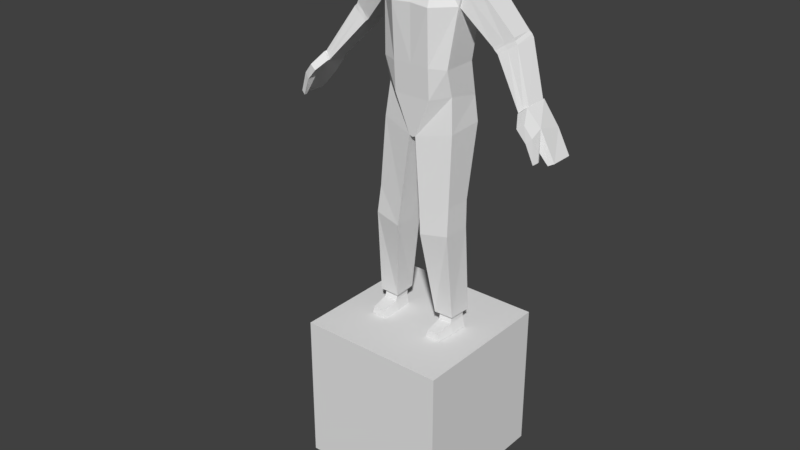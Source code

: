 # Source: Zed2.blend  (saved by Blender 3.6.11; exported with 4.5.12 LTS)
import bpy
from mathutils import Matrix  # noqa: F401  (used for matrix-valued properties, if any)

bpy.ops.wm.read_factory_settings(use_empty=True)
scene = bpy.context.scene
scene.name = 'Scene'

# ---- collections
col_collection_1 = bpy.data.collections.new('Collection 1'); scene.collection.children.link(col_collection_1)

# ---- materials (node trees are filled in below, after node groups)
mat_material = bpy.data.materials.new('Material')
mat_material.alpha_threshold = 0.0
mat_material.use_transparent_shadow = False
mat_material.roughness = 0.5
mat_material.line_color = (0.0, 0.0, 0.0, 1.0)

# ---- material node trees

# ---- world
world_world = bpy.data.worlds.new('World'); scene.world = world_world
world_world.color = (0.05088, 0.05088, 0.05088)
world_world.use_sun_shadow = False
world_world.sun_shadow_jitter_overblur = 0.0
world_world.cycles.sampling_method = 'MANUAL'

# ---- meshes
me_cube_001 = bpy.data.meshes.new('Cube.001')
me_cube_001.from_pydata([(-1.0, -1.0, -0.9992), (-1.0, -1.0, 1.001), (-1.0, 1.0, -0.9992), (-1.0, 1.0, 1.001), (1.0, -1.0, -0.9992), (1.0, -1.0, 1.001), (1.0, 1.0, -0.9992), (1.0, 1.0, 1.001)], [], [(0, 1, 3, 2), (2, 3, 7, 6), (6, 7, 5, 4), (4, 5, 1, 0), (2, 6, 4, 0), (7, 3, 1, 5)])
_uv = me_cube_001.uv_layers.new(name='UVMap')
_uv.uv.foreach_set('vector', [0.375, 0.0, 0.625, 0.0, 0.625, 0.25, 0.375, 0.25, 0.375, 0.25, 0.625, 0.25, 0.625, 0.5, 0.375, 0.5, 0.375, 0.5, 0.625, 0.5, 0.625, 0.75, 0.375, 0.75, 0.375, 0.75, 0.625, 0.75, 0.625, 1.0, 0.375, 1.0, 0.125, 0.5, 0.375, 0.5, 0.375, 0.75, 0.125, 0.75, 0.625, 0.5, 0.875, 0.5, 0.875, 0.75, 0.625, 0.75])
me_cube_001.update()
me_cube = bpy.data.meshes.new('Cube')
me_cube.from_pydata([(0.5272, 0.3751, 1.41), (0.5272, -0.05155, 1.42), (0.5944, 0.3938, 1.816), (0.5944, 0.02308, 1.783), (1.788e-07, 0.4871, 1.41), (2.158e-18, -0.2425, 1.42), (2.384e-07, 0.4599, 1.929), (-5.364e-07, -0.02654, 1.849), (0.4539, 0.3253, 0.6984), (0.4539, -0.1337, 0.6984), (1.788e-07, 0.3618, 0.6984), (0.0, -0.2238, 0.6984), (0.4561, 0.4084, 0.2653), (0.4561, -0.04118, 0.3576), (1.788e-07, 0.4894, 0.2167), (0.0, -0.2005, 0.309), (0.4998, 0.4171, -0.06199), (0.4998, -0.08093, -0.08629), (1.788e-07, 0.4463, -0.1739), (0.0, -0.1888, -0.1982), (0.2545, 0.4871, 1.394), (0.2545, -0.2555, 1.403), (0.1832, 0.4599, 1.929), (0.1832, -0.02654, 1.849), (0.2464, 0.3618, 0.6984), (0.2464, -0.2238, 0.6984), (0.2464, 0.4894, 0.2167), (0.2464, -0.2005, 0.309), (0.04321, 0.4463, -0.159), (0.04321, -0.1888, -0.1833), (0.5855, 0.2173, -2.511), (0.5716, -0.09443, -2.511), (0.3192, 0.2173, -2.516), (0.305, -0.09443, -2.516), (0.5233, 0.2097, -1.004), (0.1404, 0.2097, -1.067), (0.1404, -0.223, -1.067), (0.5233, -0.1504, -0.9962), (0.5433, 0.1846, -1.355), (0.1741, -0.2457, -1.404), (0.1741, 0.1846, -1.404), (0.5433, -0.1931, -1.347), (0.4286, 0.3264, 1.482), (0.4298, 0.009109, 1.489), (0.5264, 0.3403, 1.773), (0.5224, 0.06461, 1.748), (1.387, 0.197, 0.412), (1.392, -0.0891, 0.4184), (1.508, 0.2095, 0.521), (1.491, -0.03906, 0.4985), (0.5054, -0.01994, 1.42), (0.6744, 0.0477, 1.699), (0.5022, 0.3668, 1.412), (0.6853, 0.3837, 1.728), (0.4774, 0.3124, 1.627), (0.4762, 0.05785, 1.619), (1.447, 0.2033, 0.4665), (1.441, -0.06408, 0.4585), (0.5938, 0.3752, 1.57), (0.5899, 0.01388, 1.56), (0.8924, 0.4174, 0.9972), (0.9482, 0.4188, 0.9324), (0.9292, 0.4214, 0.9654), (0.963, 0.09642, 0.9395), (0.8954, 0.09712, 1.004), (0.9198, 0.09966, 0.9724), (1.142, 0.4331, 1.169), (1.202, 0.433, 1.099), (1.178, 0.436, 1.135), (1.179, 0.1529, 1.075), (1.132, 0.1586, 1.145), (1.143, 0.1563, 1.111), (1.079, 0.4377, 1.016), (1.027, 0.4358, 1.083), (1.051, 0.4412, 1.05), (1.019, 0.1321, 1.074), (1.071, 0.1247, 1.007), (1.021, 0.1332, 1.042), (1.396, 0.2161, 0.4063), (1.401, -0.1134, 0.4128), (1.508, 0.2305, 0.521), (1.491, -0.07249, 0.4985), (1.703, 0.25, 0.2319), (1.56, -0.1397, 0.2262), (1.798, 0.2031, -0.1027), (1.803, -0.08307, -0.09621), (1.673, -0.06269, 0.3004), (1.876, 0.2277, -0.05748), (1.588, 0.2281, 0.1432), (1.864, -0.04924, -0.06693), (1.487, -0.2516, 0.3032), (1.572, -0.234, 0.3588), (1.612, -0.2481, 0.1611), (1.675, -0.2258, 0.2303), (1.705, -0.1927, -0.06967), (1.751, -0.1842, -0.03258), (1.705, -0.2297, -0.06967), (1.758, -0.2148, -0.029), (-1.437e-25, -0.1085, 2.037), (-1.22e-10, -0.0839, 2.747), (-1.437e-25, 0.3643, 2.037), (-1.45e-25, 0.3684, 2.743), (0.2323, -0.08569, 2.172), (0.2694, -0.008433, 2.67), (0.2323, 0.3505, 2.135), (0.2694, 0.4088, 2.659), (-1.437e-25, 0.2674, 2.023), (-1.437e-25, 0.1336, 2.014), (-1.437e-25, -0.01987, 2.018), (-1.652e-25, 0.05282, 2.765), (-1.614e-25, 0.1467, 2.779), (-1.463e-25, 0.2693, 2.768), (0.2323, -0.01987, 2.135), (0.2323, 0.1336, 2.135), (0.2323, 0.2674, 2.135), (0.2694, 0.2832, 2.673), (0.2694, 0.1652, 2.672), (0.2694, 0.08426, 2.671), (0.1283, 0.3675, 2.086), (0.1469, 0.3854, 2.736), (0.1283, -0.1166, 2.086), (0.1469, -0.04006, 2.731), (0.1469, 0.2753, 2.738), (0.1469, 0.1494, 2.737), (0.1469, 0.06054, 2.737), (0.1283, 0.2674, 2.086), (0.1283, 0.1336, 2.086), (0.1283, -0.01987, 2.086), (5.838e-10, -0.2068, 2.332), (-2.614e-11, -0.1747, 2.5), (-8.714e-12, 0.4374, 2.5), (-4.357e-11, 0.4055, 2.235), (0.2884, 0.4166, 2.471), (0.2761, 0.3826, 2.269), (0.2884, -0.07443, 2.472), (0.2761, -0.09551, 2.274), (0.2884, 0.2779, 2.474), (0.2761, 0.2727, 2.275), (0.2884, 0.1546, 2.474), (0.2807, 0.1441, 2.274), (0.2884, 0.06845, 2.473), (0.2761, 0.05263, 2.275), (0.1407, -0.1387, 2.488), (0.1345, -0.1766, 2.258), (0.1407, 0.4374, 2.485), (0.1345, 0.4055, 2.252), (0.104, 0.4108, 1.741), (7.668e-10, 0.4076, 1.692), (7.668e-10, 0.3107, 1.677), (7.668e-10, 0.1177, 1.669), (0.104, 0.3107, 1.741), (0.104, 0.1177, 1.741), (0.5424, 0.1781, -2.511), (0.5328, -0.04119, -2.511), (0.3579, 0.1781, -2.516), (0.3481, -0.04119, -2.516), (0.5684, 0.1846, -2.765), (0.5661, -0.05545, -2.765), (0.3469, 0.1846, -2.769), (0.3263, -0.05545, -2.769), (0.3665, 0.178, -2.621), (0.3506, -0.06655, -2.621), (0.5371, 0.178, -2.616), (0.5353, -0.06655, -2.616), (0.544, -0.3049, -2.764), (0.3337, -0.3049, -2.769), (0.3563, -0.3047, -2.666), (0.5183, -0.3047, -2.661)], [], [(0, 2, 3, 1), (22, 20, 4, 6), (21, 23, 7, 5), (22, 6, 7, 23), (20, 0, 8, 24), (25, 11, 15, 27), (0, 1, 9, 8), (5, 4, 10, 11), (21, 5, 11, 25), (15, 14, 18, 19), (8, 9, 13, 12), (11, 10, 14, 15), (24, 8, 12, 26), (28, 29, 19, 18), (26, 12, 16, 28), (27, 15, 19, 29), (12, 13, 17, 16), (13, 27, 29, 17), (14, 26, 28, 18), (40, 38, 30, 32), (10, 24, 26, 14), (1, 21, 25, 9), (9, 25, 27, 13), (4, 20, 24, 10), (2, 22, 23, 3), (1, 3, 23, 21), (2, 0, 20, 22), (30, 31, 33, 32), (41, 39, 33, 31), (38, 41, 31, 30), (39, 40, 32, 33), (29, 28, 35, 36), (16, 17, 37, 34), (17, 29, 36, 37), (28, 16, 34, 35), (36, 35, 40, 39), (34, 37, 41, 38), (37, 36, 39, 41), (35, 34, 38, 40), (54, 55, 45, 44), (72, 67, 48, 56), (76, 63, 47, 57), (52, 58, 73, 60), (58, 53, 66, 73), (67, 69, 49, 48), (56, 48, 49, 57), (61, 72, 56, 46), (69, 76, 57, 49), (53, 51, 70, 66), (54, 44, 53, 58), (44, 45, 51, 53), (43, 42, 52, 50), (55, 43, 50, 59), (45, 55, 59, 51), (42, 54, 58, 52), (50, 52, 60, 64), (46, 56, 57, 47), (59, 50, 64, 75), (51, 59, 75, 70), (42, 43, 55, 54), (61, 63, 65, 62), (62, 65, 64, 60), (73, 66, 68, 74), (74, 68, 67, 72), (76, 69, 71, 77), (77, 71, 70, 75), (66, 70, 71, 68), (68, 71, 69, 67), (60, 73, 74, 62), (62, 74, 72, 61), (63, 76, 77, 65), (65, 77, 75, 64), (63, 61, 46, 47), (84, 87, 89, 85), (82, 87, 84, 88), (80, 82, 88, 78), (86, 83, 85, 89), (80, 81, 86, 82), (83, 88, 84, 85), (79, 78, 88, 83), (82, 86, 89, 87), (86, 81, 91, 93), (78, 79, 81, 80), (91, 90, 92, 93), (92, 83, 94, 96), (79, 83, 92, 90), (81, 79, 90, 91), (94, 95, 97, 96), (83, 86, 95, 94), (86, 93, 97, 95), (93, 92, 96, 97), (144, 119, 105, 132), (140, 117, 103, 134), (142, 121, 99, 129), (127, 112, 102, 120), (124, 109, 99, 121), (119, 101, 111, 122), (122, 111, 110, 123), (123, 110, 109, 124), (118, 104, 114, 125), (125, 114, 113, 126), (126, 113, 112, 127), (132, 105, 115, 136), (136, 115, 116, 138), (138, 116, 117, 140), (107, 126, 127, 108), (106, 100, 147, 148), (118, 125, 150, 146), (116, 123, 124, 117), (115, 122, 123, 116), (105, 119, 122, 115), (117, 124, 121, 103), (108, 127, 120, 98), (134, 103, 121, 142), (130, 101, 119, 144), (100, 131, 145, 118), (131, 130, 144, 145), (102, 135, 143, 120), (135, 134, 142, 143), (113, 139, 141, 112), (139, 138, 140, 141), (114, 137, 139, 113), (137, 136, 138, 139), (104, 133, 137, 114), (133, 132, 136, 137), (120, 143, 128, 98), (143, 142, 129, 128), (112, 141, 135, 102), (141, 140, 134, 135), (118, 145, 133, 104), (145, 144, 132, 133), (148, 150, 151, 149), (147, 146, 150, 148), (126, 107, 149, 151), (100, 118, 146, 147), (107, 106, 148, 149), (125, 126, 151, 150), (152, 154, 155, 153), (156, 157, 159, 158), (161, 160, 158, 159), (160, 162, 156, 158), (159, 157, 164, 165), (162, 163, 157, 156), (152, 153, 163, 162), (153, 155, 161, 163), (154, 152, 162, 160), (155, 154, 160, 161), (167, 166, 165, 164), (163, 161, 166, 167), (157, 163, 167, 164), (161, 159, 165, 166), (80, 81, 57, 79, 47, 46, 78, 56), (31, 33, 155, 32, 154, 152, 30, 153)])
_uv = me_cube.uv_layers.new(name='UVMap')
_uv.uv.foreach_set('vector', [0.4666, 0.8139, 0.4609, 0.8985, 0.3859, 0.8832, 0.3792, 0.806, 0.1192, 0.8856, 0.06744, 0.8283, 0.111, 0.8182, 0.1323, 0.8698, 0.2559, 0.8513, 0.1813, 0.8995, 0.1724, 0.8724, 0.2149, 0.8294, 0.1192, 0.8856, 0.1323, 0.8698, 0.1724, 0.8724, 0.1813, 0.8995, 0.06744, 0.8283, 0.000253, 0.8647, 0.000253, 0.6755, 0.05267, 0.6749, 0.3027, 0.703, 0.246, 0.6919, 0.2582, 0.6084, 0.3116, 0.6089, 0.4666, 0.8139, 0.3792, 0.806, 0.3792, 0.656, 0.473, 0.6666, 0.6479, 0.601, 0.798, 0.601, 0.7741, 0.7477, 0.6537, 0.7493, 0.2559, 0.8513, 0.2149, 0.8294, 0.246, 0.6919, 0.3027, 0.703, 0.7739, 0.7498, 0.9153, 0.772, 0.9046, 0.8521, 0.7739, 0.8541, 0.473, 0.6666, 0.3792, 0.656, 0.406, 0.5885, 0.5, 0.58, 0.7985, 0.7477, 0.7985, 0.6273, 0.8975, 0.601, 0.8786, 0.7429, 0.05267, 0.6749, 0.000253, 0.6755, 0.006988, 0.5629, 0.06091, 0.5579, 0.131, 0.4854, 0.2418, 0.4959, 0.2326, 0.5046, 0.1385, 0.4924, 0.06091, 0.5579, 0.006988, 0.5629, 0.01661, 0.4797, 0.131, 0.4854, 0.3116, 0.6089, 0.2582, 0.6084, 0.2326, 0.5046, 0.2418, 0.4959, 0.5, 0.58, 0.406, 0.5885, 0.4081, 0.4964, 0.5093, 0.5127, 0.3787, 0.619, 0.3116, 0.6089, 0.2418, 0.4959, 0.3645, 0.5053, 0.1088, 0.5675, 0.06091, 0.5579, 0.131, 0.4854, 0.1385, 0.4924, 0.1817, 0.212, 0.1136, 0.1987, 0.1872, 0.000253, 0.2174, 0.05625, 0.1119, 0.6745, 0.05267, 0.6749, 0.06091, 0.5579, 0.1088, 0.5675, 0.3151, 0.9346, 0.2559, 0.8513, 0.3027, 0.703, 0.3615, 0.7139, 0.3615, 0.7139, 0.3027, 0.703, 0.3116, 0.6089, 0.3787, 0.619, 0.111, 0.8182, 0.06744, 0.8283, 0.05267, 0.6749, 0.1119, 0.6745, 0.06246, 0.9892, 0.1192, 0.8856, 0.1813, 0.8995, 0.1941, 0.9997, 0.3151, 0.9346, 0.1941, 0.9997, 0.1813, 0.8995, 0.2559, 0.8513, 0.06246, 0.9892, 0.000253, 0.8647, 0.06744, 0.8283, 0.1192, 0.8856, 0.1872, 0.000253, 0.2931, 0.002526, 0.2514, 0.06628, 0.2174, 0.05625, 0.336, 0.2215, 0.2652, 0.2186, 0.2514, 0.06628, 0.2931, 0.002526, 0.4914, 0.243, 0.414, 0.236, 0.4607, 0.000253, 0.5245, 0.007295, 0.2652, 0.2186, 0.1817, 0.212, 0.2174, 0.05625, 0.2514, 0.06628, 0.2418, 0.4959, 0.131, 0.4854, 0.1712, 0.2784, 0.26, 0.2844, 0.5093, 0.5127, 0.4081, 0.4964, 0.4147, 0.3088, 0.4885, 0.3154, 0.3645, 0.5053, 0.2418, 0.4959, 0.26, 0.2844, 0.3393, 0.2921, 0.131, 0.4854, 0.01661, 0.4797, 0.09449, 0.2646, 0.1712, 0.2784, 0.26, 0.2844, 0.1712, 0.2784, 0.1817, 0.212, 0.2652, 0.2186, 0.4885, 0.3154, 0.4147, 0.3088, 0.414, 0.236, 0.4914, 0.243, 0.3393, 0.2921, 0.26, 0.2844, 0.2652, 0.2186, 0.336, 0.2215, 0.1712, 0.2784, 0.09449, 0.2646, 0.1136, 0.1987, 0.1817, 0.212, 0.6332, 0.324, 0.6687, 0.2944, 0.6793, 0.3067, 0.6594, 0.4003, 0.5695, 0.1532, 0.5313, 0.1379, 0.6721, 0.000253, 0.6563, 0.05362, 0.7003, 0.1697, 0.677, 0.1716, 0.6729, 0.09567, 0.6785, 0.09246, 0.6133, 0.2798, 0.5892, 0.3209, 0.5643, 0.174, 0.6006, 0.1848, 0.5892, 0.3209, 0.555, 0.3921, 0.525, 0.1651, 0.5643, 0.174, 0.8014, 0.156, 0.7255, 0.1632, 0.6848, 0.08867, 0.6721, 0.000253, 0.6563, 0.05362, 0.6721, 0.000253, 0.6848, 0.08867, 0.6785, 0.09246, 0.6034, 0.1645, 0.5695, 0.1532, 0.6563, 0.05362, 0.6573, 0.07667, 0.7253, 0.1633, 0.7003, 0.1697, 0.6785, 0.09246, 0.6848, 0.08867, 0.75, 0.4003, 0.7022, 0.295, 0.7293, 0.184, 0.8037, 0.1817, 0.6332, 0.324, 0.6594, 0.4003, 0.555, 0.3921, 0.5892, 0.3209, 0.6594, 0.4003, 0.6793, 0.3067, 0.7022, 0.295, 0.75, 0.4003, 0.6617, 0.2799, 0.6261, 0.2941, 0.6137, 0.2797, 0.6631, 0.2665, 0.6687, 0.2944, 0.6617, 0.2799, 0.6634, 0.2666, 0.6817, 0.2797, 0.6793, 0.3067, 0.6687, 0.2944, 0.6817, 0.2797, 0.7016, 0.2946, 0.6261, 0.2941, 0.6332, 0.324, 0.5892, 0.3209, 0.6133, 0.2798, 0.6631, 0.2665, 0.6137, 0.2797, 0.6009, 0.1847, 0.6739, 0.1925, 0.6573, 0.07667, 0.6563, 0.05362, 0.6785, 0.09246, 0.6729, 0.09567, 0.6817, 0.2797, 0.6634, 0.2666, 0.6741, 0.1925, 0.7019, 0.1858, 0.7016, 0.2946, 0.6817, 0.2797, 0.7019, 0.1858, 0.7291, 0.184, 0.6261, 0.2941, 0.6617, 0.2799, 0.6687, 0.2944, 0.6332, 0.324, 0.6036, 0.1646, 0.6767, 0.1716, 0.6745, 0.1833, 0.601, 0.1735, 0.601, 0.1735, 0.6745, 0.1833, 0.6739, 0.1925, 0.6009, 0.1847, 0.5643, 0.174, 0.525, 0.1651, 0.5265, 0.1499, 0.5667, 0.1641, 0.5667, 0.1641, 0.5265, 0.1499, 0.5313, 0.1379, 0.5695, 0.1532, 0.7003, 0.1697, 0.7253, 0.1633, 0.7276, 0.175, 0.6983, 0.1806, 0.6983, 0.1806, 0.7276, 0.175, 0.7291, 0.184, 0.7019, 0.1858, 0.8037, 0.1817, 0.7293, 0.184, 0.7277, 0.175, 0.8035, 0.1679, 0.8035, 0.1679, 0.7277, 0.175, 0.7255, 0.1632, 0.8014, 0.156, 0.6006, 0.1848, 0.5643, 0.174, 0.5667, 0.1641, 0.6009, 0.1735, 0.6009, 0.1735, 0.5667, 0.1641, 0.5695, 0.1532, 0.6034, 0.1645, 0.677, 0.1716, 0.7003, 0.1697, 0.6983, 0.1806, 0.6747, 0.1833, 0.6747, 0.1833, 0.6983, 0.1806, 0.7019, 0.1858, 0.6741, 0.1925, 0.6767, 0.1716, 0.6036, 0.1646, 0.6573, 0.07667, 0.6729, 0.09567, 0.5944, 0.4577, 0.5914, 0.4582, 0.5785, 0.4008, 0.6014, 0.418, 0.5905, 0.4722, 0.5914, 0.4582, 0.5944, 0.4577, 0.5996, 0.4698, 0.5965, 0.4876, 0.5905, 0.4722, 0.5996, 0.4698, 0.6027, 0.4849, 0.7098, 0.4008, 0.694, 0.4603, 0.6014, 0.418, 0.5785, 0.4008, 0.5965, 0.4876, 0.6131, 0.5483, 0.525, 0.5078, 0.5905, 0.4722, 0.694, 0.4603, 0.5996, 0.4698, 0.5944, 0.4577, 0.6014, 0.418, 0.6363, 0.5149, 0.6027, 0.4849, 0.5996, 0.4698, 0.694, 0.4603, 0.5905, 0.4722, 0.525, 0.5078, 0.5785, 0.4008, 0.5914, 0.4582, 0.7061, 0.6005, 0.6131, 0.5483, 0.6781, 0.5359, 0.7217, 0.5362, 0.6027, 0.4849, 0.6363, 0.5149, 0.6131, 0.5483, 0.5965, 0.4876, 0.6781, 0.5359, 0.6758, 0.5126, 0.7255, 0.5071, 0.7217, 0.5362, 0.7255, 0.5071, 0.694, 0.4603, 0.7691, 0.4989, 0.7663, 0.5042, 0.6363, 0.5149, 0.694, 0.4603, 0.7255, 0.5071, 0.6758, 0.5126, 0.6131, 0.5483, 0.6363, 0.5149, 0.6758, 0.5126, 0.6781, 0.5359, 0.7691, 0.4989, 0.8137, 0.5088, 0.7766, 0.5129, 0.7663, 0.5042, 0.694, 0.4603, 0.7098, 0.4008, 0.8137, 0.5088, 0.7691, 0.4989, 0.7061, 0.6005, 0.7217, 0.5362, 0.7766, 0.5129, 0.8137, 0.5088, 0.7217, 0.5362, 0.7255, 0.5071, 0.7663, 0.5042, 0.7766, 0.5129, 0.56, 0.8999, 0.5539, 0.8499, 0.575, 0.861, 0.5953, 0.8903, 0.891, 0.000253, 0.8927, 0.04118, 0.8756, 0.03871, 0.8589, 0.001626, 0.8281, 0.02076, 0.8627, 0.06066, 0.8407, 0.08358, 0.8042, 0.04071, 0.7399, 0.7848, 0.7416, 0.8069, 0.7281, 0.8113, 0.7224, 0.7882, 0.8818, 0.06735, 0.869, 0.09695, 0.8407, 0.08358, 0.8627, 0.06066, 0.5539, 0.8499, 0.525, 0.8437, 0.5284, 0.8214, 0.5588, 0.8297, 0.5588, 0.8297, 0.5284, 0.8214, 0.5347, 0.7949, 0.5672, 0.8041, 0.9, 0.07245, 0.8887, 0.1045, 0.869, 0.09695, 0.8818, 0.06735, 0.6019, 0.703, 0.5845, 0.7231, 0.5692, 0.7164, 0.5801, 0.6939, 0.5801, 0.6939, 0.5692, 0.7164, 0.5425, 0.7053, 0.5524, 0.6818, 0.7716, 0.7815, 0.7734, 0.8068, 0.7416, 0.8069, 0.7399, 0.7848, 0.5953, 0.8903, 0.575, 0.861, 0.5837, 0.841, 0.6185, 0.8658, 0.6185, 0.8658, 0.5837, 0.841, 0.5957, 0.8186, 0.6348, 0.8426, 0.9092, 0.001178, 0.9092, 0.04356, 0.8927, 0.04118, 0.891, 0.000253, 0.7669, 0.7498, 0.7716, 0.7815, 0.7399, 0.7848, 0.7338, 0.7551, 0.8243, 0.2168, 0.8042, 0.2174, 0.8042, 0.1458, 0.8243, 0.1453, 0.6019, 0.703, 0.5801, 0.6939, 0.6056, 0.6315, 0.6199, 0.6383, 0.9092, 0.04356, 0.9, 0.07245, 0.8818, 0.06735, 0.8927, 0.04118, 0.5837, 0.841, 0.5588, 0.8297, 0.5672, 0.8041, 0.5957, 0.8186, 0.575, 0.861, 0.5539, 0.8499, 0.5588, 0.8297, 0.5837, 0.841, 0.8927, 0.04118, 0.8818, 0.06735, 0.8627, 0.06066, 0.8756, 0.03871, 0.7338, 0.7551, 0.7399, 0.7848, 0.7224, 0.7882, 0.7148, 0.7615, 0.8589, 0.001626, 0.8756, 0.03871, 0.8627, 0.06066, 0.8281, 0.02076, 0.5277, 0.8999, 0.525, 0.8437, 0.5539, 0.8499, 0.56, 0.8999, 0.6349, 0.6903, 0.6391, 0.7353, 0.6112, 0.7432, 0.6019, 0.703, 0.6391, 0.7353, 0.6474, 0.7932, 0.6165, 0.7944, 0.6112, 0.7432, 0.7281, 0.8113, 0.7231, 0.8307, 0.699, 0.8114, 0.7224, 0.7882, 0.7231, 0.8307, 0.7104, 0.8687, 0.6766, 0.8546, 0.699, 0.8114, 0.7734, 0.8068, 0.7734, 0.8407, 0.7525, 0.839, 0.7416, 0.8069, 0.7711, 0.8465, 0.7568, 0.8879, 0.7394, 0.8806, 0.7525, 0.839, 0.5692, 0.7164, 0.5593, 0.7463, 0.5329, 0.7363, 0.5425, 0.7053, 0.5593, 0.7463, 0.5518, 0.7898, 0.525, 0.7843, 0.5314, 0.7405, 0.5845, 0.7231, 0.5821, 0.7513, 0.5593, 0.7463, 0.5692, 0.7164, 0.5821, 0.7513, 0.5829, 0.7944, 0.5518, 0.7898, 0.5593, 0.7463, 0.7224, 0.7882, 0.699, 0.8114, 0.6674, 0.8059, 0.7148, 0.7615, 0.699, 0.8114, 0.6766, 0.8546, 0.6479, 0.8389, 0.6674, 0.8059, 0.7416, 0.8069, 0.7525, 0.839, 0.7231, 0.8307, 0.7281, 0.8113, 0.7525, 0.839, 0.7394, 0.8806, 0.7104, 0.8687, 0.7231, 0.8307, 0.6019, 0.703, 0.6112, 0.7432, 0.5821, 0.7513, 0.5845, 0.7231, 0.6112, 0.7432, 0.6165, 0.7944, 0.5829, 0.7944, 0.5821, 0.7513, 0.6154, 0.6074, 0.6056, 0.6315, 0.5764, 0.6243, 0.5731, 0.601, 0.6358, 0.6203, 0.6199, 0.6383, 0.6056, 0.6315, 0.6154, 0.6074, 0.5524, 0.6818, 0.5352, 0.6543, 0.5731, 0.601, 0.5764, 0.6243, 0.6349, 0.6903, 0.6019, 0.703, 0.6199, 0.6383, 0.6358, 0.6203, 0.875, 0.1113, 0.8755, 0.1389, 0.8042, 0.1448, 0.8042, 0.1051, 0.5801, 0.6939, 0.5524, 0.6818, 0.5764, 0.6243, 0.6056, 0.6315, 0.9534, 0.5474, 0.9142, 0.5474, 0.9121, 0.5008, 0.9513, 0.5008, 0.9589, 0.5488, 0.9584, 0.4977, 0.9074, 0.4977, 0.9118, 0.5488, 0.824, 0.3776, 0.8759, 0.3776, 0.8773, 0.3461, 0.8263, 0.3461, 0.916, 0.3776, 0.9522, 0.3786, 0.9589, 0.3471, 0.9118, 0.3461, 0.9074, 0.4977, 0.9584, 0.4977, 0.9537, 0.4447, 0.909, 0.4447, 0.8759, 0.3786, 0.824, 0.3786, 0.8263, 0.3471, 0.8773, 0.3471, 0.8759, 0.4009, 0.8294, 0.4009, 0.824, 0.3786, 0.8759, 0.3786, 0.9513, 0.4009, 0.9121, 0.3999, 0.9126, 0.3776, 0.9519, 0.3786, 0.9142, 0.3999, 0.9534, 0.4009, 0.9522, 0.3786, 0.916, 0.3776, 0.8294, 0.3999, 0.8759, 0.3999, 0.8759, 0.3776, 0.824, 0.3776, 0.9482, 0.369, 0.9138, 0.3681, 0.909, 0.3461, 0.9537, 0.3471, 0.9519, 0.4954, 0.9126, 0.4954, 0.9138, 0.4448, 0.9482, 0.4448, 0.8263, 0.3471, 0.824, 0.3786, 0.7733, 0.369, 0.7733, 0.3471, 0.824, 0.3776, 0.8263, 0.3461, 0.7733, 0.3461, 0.7733, 0.3681, 0.5965, 0.4876, 0.6131, 0.5483, 0.0, 0.0, 0.0, 0.0, 0.6729, 0.09567, 0.6573, 0.07667, 0.0, 0.0, 0.0, 0.0, 0.2931, 0.002526, 0.2514, 0.06628, 0.0, 0.0, 0.0, 0.0, 0.9142, 0.5474, 0.9534, 0.5474, 0.0, 0.0, 0.0, 0.0])
me_cube.materials.append(mat_material)
me_cube.use_remesh_preserve_volume = False
me_cube.use_remesh_preserve_attributes = False
me_cube.use_mirror_vertex_groups = False
me_cube.update()
arm_armature = bpy.data.armatures.new('Armature')  # bones are not reproduced

# ---- objects
ob_cube_001 = bpy.data.objects.new('Cube.001', me_cube_001)
ob_armature = bpy.data.objects.new('Armature', arm_armature)
ob_cube = bpy.data.objects.new('Cube', me_cube)

# ---- transforms, parenting, visibility, modifiers, constraints
ob_cube_001.location = (0.0, 0.0, -3.77)
ob_armature.location = (0.0, 0.0, 0.1807)
ob_armature.lineart.crease_threshold = 0.0
ob_cube.parent = ob_armature
ob_cube.matrix_parent_inverse = Matrix(((1.0, 0.0, 0.0, 0.0), (0.0, 1.0, 0.0, 0.0), (0.0, 0.0, 1.0, -0.1807), (0.0, 0.0, 0.0, 1.0)))
ob_cube.location = (0.0, 0.0, 0.0)
ob_cube.lock_rotations_4d = False
ob_cube.empty_display_type = 'ARROWS'
ob_cube.lineart.crease_threshold = 0.0
_vg = ob_cube.vertex_groups.new(name='Hips')
for _i, _w in zip([8, 9, 10, 11, 12, 13, 14, 15, 16, 17, 18, 19, 24, 25, 26, 27, 28, 29, 35, 36], [0.04609, 0.096, 0.04108, 0.1142, 0.1065, 0.4099, 0.7237, 0.8054, 0.0845, 0.1126, 0.8648, 0.8781, 0.01984, 0.1086, 0.2408, 0.6993, 0.8514, 0.8531, 0.007395, 0.01769]): _vg.add([_i], _w, 'REPLACE')
_vg = ob_cube.vertex_groups.new(name='Torso')
for _i, _w in zip([0, 1, 2, 3, 4, 5, 6, 7, 8, 9, 10, 11, 12, 13, 14, 15, 17, 20, 21, 22, 23, 24, 25, 26, 27, 107, 146, 147, 148, 149, 150, 151], [0.9658, 0.9613, 0.9745, 0.9727, 0.9923, 0.9817, 0.9846, 0.9912, 0.8695, 0.8663, 0.9392, 0.8796, 0.1501, 0.435, 0.1214, 0.163, 0.01213, 0.9848, 0.9766, 0.9827, 0.9844, 0.9034, 0.8737, 0.1046, 0.2355, 0.05223, 0.03928, 0.07842, 0.1412, 0.8638, 0.05947, 0.2298]): _vg.add([_i], _w, 'REPLACE')
_vg = ob_cube.vertex_groups.new(name='Neck')
for _i, _w in zip([98, 100, 102, 104, 105, 106, 107, 108, 112, 113, 114, 118, 120, 125, 126, 127, 128, 129, 130, 131, 132, 133, 134, 135, 136, 137, 138, 139, 140, 141, 142, 143, 144, 145, 146, 147, 148, 149, 150, 151], [0.3566, 0.9553, 0.191, 0.4553, 0.02236, 0.9815, 0.8732, 0.4867, 0.2507, 0.3786, 0.4015, 0.8581, 0.2689, 0.8882, 0.8512, 0.3926, 0.08196, 0.03791, 0.0973, 0.5143, 0.07386, 0.2109, 0.04594, 0.116, 0.05553, 0.1638, 0.04647, 0.1475, 0.04455, 0.1348, 0.03585, 0.1222, 0.09551, 0.4612, 0.9453, 0.9158, 0.8554, 0.1369, 0.9298, 0.7551]): _vg.add([_i], _w, 'REPLACE')
_vg = ob_cube.vertex_groups.new(name='Head')
for _i, _w in zip([98, 99, 100, 101, 102, 103, 104, 105, 107, 108, 109, 110, 111, 112, 113, 114, 115, 116, 117, 118, 119, 120, 121, 122, 123, 124, 125, 126, 127, 128, 129, 130, 131, 132, 133, 134, 135, 136, 137, 138, 139, 140, 141, 142, 143, 144, 145], [0.6342, 0.9867, 0.03184, 0.9771, 0.8103, 0.98, 0.5454, 0.9639, 0.07459, 0.4959, 0.9933, 0.9945, 0.989, 0.7525, 0.6315, 0.6014, 0.9768, 0.982, 0.9822, 0.1408, 0.9759, 0.7297, 0.9877, 0.9869, 0.9921, 0.9914, 0.1144, 0.1807, 0.6105, 0.9178, 0.956, 0.9027, 0.4854, 0.9264, 0.7897, 0.9524, 0.8849, 0.9448, 0.8374, 0.9523, 0.855, 0.9533, 0.8673, 0.9572, 0.8777, 0.9046, 0.5388]): _vg.add([_i], _w, 'REPLACE')
_vg = ob_cube.vertex_groups.new(name='Arm_L')
for _i, _w in zip([42, 43, 44, 45, 50, 51, 52, 53, 54, 55, 58, 59, 60, 61, 62, 63, 64, 65, 66, 67, 68, 69, 70, 71, 72, 73, 74, 75, 76, 77], [0.9944, 0.9946, 0.9981, 0.9988, 0.9897, 0.9974, 0.9894, 0.9956, 0.998, 0.9984, 0.9946, 0.9959, 0.8568, 0.5322, 0.6538, 0.2054, 0.8478, 0.6192, 0.8612, 0.5128, 0.6498, 0.153, 0.8398, 0.4791, 0.5259, 0.8761, 0.6677, 0.8957, 0.1291, 0.685]): _vg.add([_i], _w, 'REPLACE')
_vg = ob_cube.vertex_groups.new(name='Forearm_L')
for _i, _w in zip([46, 47, 48, 49, 56, 57, 60, 61, 62, 63, 64, 65, 66, 67, 68, 69, 70, 71, 72, 73, 74, 75, 76, 77], [0.9648, 0.5047, 0.9719, 0.909, 0.9802, 0.7804, 0.143, 0.4673, 0.3459, 0.7892, 0.1514, 0.3783, 0.139, 0.4888, 0.3511, 0.8456, 0.16, 0.5203, 0.4741, 0.1239, 0.3323, 0.104, 0.8685, 0.3139]): _vg.add([_i], _w, 'REPLACE')
_vg = ob_cube.vertex_groups.new(name='Arm_R')
_vg = ob_cube.vertex_groups.new(name='Forearm_R')
_vg = ob_cube.vertex_groups.new(name='Thigh_L')
for _i, _w in zip([8, 9, 12, 13, 14, 15, 16, 17, 18, 19, 24, 26, 27, 28, 29, 34, 35, 36, 37, 38, 39, 40, 41], [0.08242, 0.02528, 0.7431, 0.1549, 0.1544, 0.01224, 0.8976, 0.8544, 0.1157, 0.1062, 0.06167, 0.6542, 0.06467, 0.1328, 0.1302, 0.9376, 0.8986, 0.8719, 0.9368, 0.05842, 0.07397, 0.06341, 0.06165]): _vg.add([_i], _w, 'REPLACE')
_vg = ob_cube.vertex_groups.new(name='Calf_L')
for _i, _w in zip([30, 31, 32, 33, 34, 35, 36, 37, 38, 39, 40, 41, 152, 153, 154, 155, 156, 157, 158, 159, 160, 161, 162, 163], [0.992, 0.9981, 0.9912, 0.997, 0.05314, 0.07229, 0.09395, 0.05629, 0.9408, 0.9232, 0.9346, 0.9376, 0.9221, 0.684, 0.8892, 0.408, 0.5213, 0.04801, 0.5232, 0.05957, 0.8524, 0.08746, 0.8629, 0.08708]): _vg.add([_i], _w, 'REPLACE')
_vg = ob_cube.vertex_groups.new(name='Thigh_R')
_vg = ob_cube.vertex_groups.new(name='Calf_R')
_vg = ob_cube.vertex_groups.new(name='Calf_L.001')
for _i, _w in zip([152, 153, 154, 155, 156, 157, 158, 159, 160, 161, 162, 163, 164, 165, 166, 167], [0.07794, 0.316, 0.1108, 0.592, 0.4787, 0.951, 0.4768, 0.9404, 0.1476, 0.9125, 0.1371, 0.9129, 0.9947, 0.9919, 0.9895, 0.9933]): _vg.add([_i], _w, 'REPLACE')
_vg = ob_cube.vertex_groups.new(name='Hand_L')
for _i, _w in zip([46, 47, 49, 57, 78, 79, 80, 81, 82, 83, 84, 85, 86, 87, 88, 89, 90, 91, 92, 93, 94, 95, 96, 97], [0.006012, 0.4932, 0.09498, 0.2198, 1.0, 1.0, 1.0, 1.0, 1.0, 1.0, 1.0, 1.0, 1.0, 1.0, 1.0, 1.0, 1.0, 1.0, 1.0, 1.0, 1.0, 1.0, 1.0, 1.0]): _vg.add([_i], _w, 'REPLACE')
_vg = ob_cube.vertex_groups.new(name='Calf_R.001')
_vg = ob_cube.vertex_groups.new(name='Hand_R')
_m = ob_cube.modifiers.new('Mirror', 'MIRROR')
_m = ob_cube.modifiers.new('Armature', 'ARMATURE')
_m.object = ob_armature

# ---- collection membership
scene.collection.objects.link(ob_cube_001)
col_collection_1.objects.link(ob_armature)
col_collection_1.objects.link(ob_cube)

# ---- scene / render settings (as saved in the file)
scene.frame_start = 1; scene.frame_end = 600; scene.frame_set(129)
scene.render.engine = 'BLENDER_EEVEE_NEXT'
scene.render.resolution_percentage = 50
scene.render.fps = 60
scene.render.dither_intensity = 0.0
scene.cycles.use_denoising = False
scene.cycles.samples = 128
scene.cycles.sampling_pattern = 'TABULATED_SOBOL'
scene.cycles.use_adaptive_sampling = False
scene.cycles.use_light_tree = False
scene.cycles.blur_glossy = 0.0
scene.cycles.sample_clamp_indirect = 0.0
scene.view_settings.view_transform = 'Standard'
bpy.context.view_layer.update()

# ---- added for rendering (the .blend has no active camera and no usable light): camera, sun
cam_auto = bpy.data.cameras.new('AutoCamera')
cam_auto.lens = 50.0
cam_auto.sensor_width = 36.0
cam_auto.clip_end = 1000.0
ob_auto_camera = bpy.data.objects.new('AutoCamera', cam_auto)
scene.collection.objects.link(ob_auto_camera)
ob_auto_camera.location = (7.60468, -9.53955, 4.81274)
ob_auto_camera.rotation_euler = (1.09748, -7.21219e-08, 0.694738)
scene.camera = ob_auto_camera
light_auto_sun = bpy.data.lights.new('AutoSun', 'SUN')
light_auto_sun.energy = 3.0
light_auto_sun.angle = 0.0523599
ob_auto_sun = bpy.data.objects.new('AutoSun', light_auto_sun)
scene.collection.objects.link(ob_auto_sun)
ob_auto_sun.rotation_euler = (0.872665, 0.174533, 0.523599)
bpy.context.view_layer.update()
